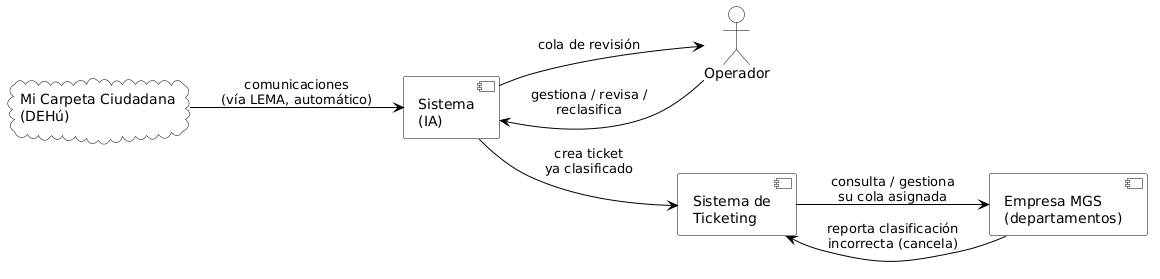

The diagram above was rendered by PlantUML. Its source (embedded in the PNG):
@startuml
skinparam backgroundColor White
skinparam defaultFontName Helvetica
skinparam actor {
    BackgroundColor White
    BorderColor Black
}
skinparam component {
    BackgroundColor White
    BorderColor Black
    ArrowColor Black
    FontSize 14
}
skinparam cloud {
    BackgroundColor White
    BorderColor Black
}
skinparam nodesep 60
skinparam ranksep 60

left to right direction

cloud "Mi Carpeta Ciudadana\n(DEHú)" as Carpeta
actor "Operador" as Operador
component "Empresa MGS\n(departamentos)" as MGS
component "Sistema de\nTicketing" as Ticketing

component "Sistema\n(IA)" as Sistema

Carpeta --> Sistema : comunicaciones\n(vía LEMA, automático)
Sistema --> Ticketing : crea ticket\nya clasificado
Ticketing --> MGS : consulta / gestiona\nsu cola asignada
MGS --> Ticketing : reporta clasificación\nincorrecta (cancela)
Operador --> Sistema : gestiona / revisa /\nreclasifica
Sistema --> Operador : cola de revisión
@enduml